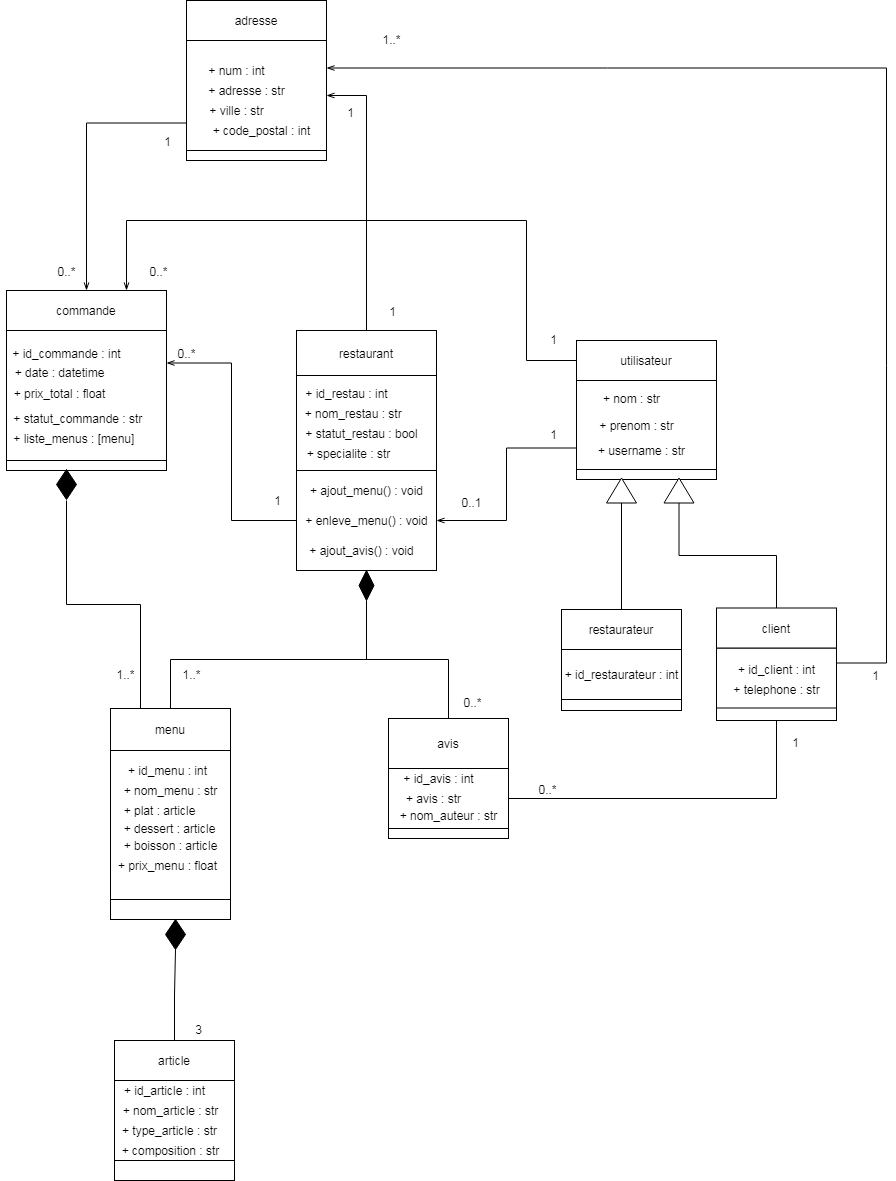

The diagram above was exported from draw.io. Its source (the exported page's mxGraphModel, read from the mxfile embedded in the PNG):
<mxGraphModel dx="1223" dy="957" grid="1" gridSize="10" guides="1" tooltips="1" connect="1" arrows="1" fold="1" page="1" pageScale="1" pageWidth="827" pageHeight="1169" background="#ffffff" math="0" shadow="0">
  <root>
    <mxCell id="0" />
    <mxCell id="1" parent="0" />
    <mxCell id="32" value="" style="rounded=0;whiteSpace=wrap;html=1;" parent="1" vertex="1">
      <mxGeometry x="310" y="600" width="160" height="130" as="geometry" />
    </mxCell>
    <mxCell id="29" value="" style="rounded=0;whiteSpace=wrap;html=1;" parent="1" vertex="1">
      <mxGeometry x="600" y="640" width="140" height="100" as="geometry" />
    </mxCell>
    <mxCell id="27" value="" style="rounded=0;whiteSpace=wrap;html=1;" parent="1" vertex="1">
      <mxGeometry x="490" y="310" width="140" height="110" as="geometry" />
    </mxCell>
    <mxCell id="31" value="" style="rounded=0;whiteSpace=wrap;html=1;" parent="1" vertex="1">
      <mxGeometry x="310" y="730" width="160" height="10" as="geometry" />
    </mxCell>
    <mxCell id="46" style="edgeStyle=orthogonalEdgeStyle;rounded=0;orthogonalLoop=1;jettySize=auto;html=1;entryX=1;entryY=0.25;entryDx=0;entryDy=0;endArrow=openThin;endFill=0;strokeColor=#000000;" parent="1" source="28" target="32" edge="1">
      <mxGeometry relative="1" as="geometry" />
    </mxCell>
    <mxCell id="28" value="" style="rounded=0;whiteSpace=wrap;html=1;" parent="1" vertex="1">
      <mxGeometry x="600" y="740" width="140" height="100" as="geometry" />
    </mxCell>
    <mxCell id="44" style="edgeStyle=orthogonalEdgeStyle;rounded=0;orthogonalLoop=1;jettySize=auto;html=1;exitX=0;exitY=0.75;exitDx=0;exitDy=0;endArrow=openThin;endFill=0;strokeColor=#000000;" parent="1" source="27" target="33" edge="1">
      <mxGeometry relative="1" as="geometry" />
    </mxCell>
    <mxCell id="26" value="" style="rounded=0;whiteSpace=wrap;html=1;" parent="1" vertex="1">
      <mxGeometry x="490" y="420" width="140" height="10" as="geometry" />
    </mxCell>
    <mxCell id="2" value="utilisateur" style="rounded=0;whiteSpace=wrap;html=1;" parent="1" vertex="1">
      <mxGeometry x="880" y="610" width="140" height="40" as="geometry" />
    </mxCell>
    <mxCell id="3" value="" style="rounded=0;whiteSpace=wrap;html=1;" parent="1" vertex="1">
      <mxGeometry x="880" y="650" width="140" height="90" as="geometry" />
    </mxCell>
    <mxCell id="41" style="edgeStyle=orthogonalEdgeStyle;rounded=0;orthogonalLoop=1;jettySize=auto;html=1;exitX=0;exitY=0.5;exitDx=0;exitDy=0;entryX=0.75;entryY=0;entryDx=0;entryDy=0;endArrow=openThin;endFill=0;strokeColor=#000000;" parent="1" source="2" target="33" edge="1">
      <mxGeometry relative="1" as="geometry">
        <Array as="points">
          <mxPoint x="830" y="630" />
          <mxPoint x="830" y="490" />
          <mxPoint x="430" y="490" />
        </Array>
      </mxGeometry>
    </mxCell>
    <mxCell id="42" style="edgeStyle=orthogonalEdgeStyle;rounded=0;orthogonalLoop=1;jettySize=auto;html=1;exitX=0;exitY=0.75;exitDx=0;exitDy=0;entryX=1;entryY=0.5;entryDx=0;entryDy=0;endArrow=openThin;endFill=0;strokeColor=#000000;" parent="1" source="3" target="28" edge="1">
      <mxGeometry relative="1" as="geometry" />
    </mxCell>
    <mxCell id="43" style="edgeStyle=orthogonalEdgeStyle;rounded=0;orthogonalLoop=1;jettySize=auto;html=1;endArrow=openThin;endFill=0;strokeColor=#000000;entryX=1;entryY=0.25;entryDx=0;entryDy=0;exitX=1;exitY=0.25;exitDx=0;exitDy=0;" parent="1" source="124" target="27" edge="1">
      <mxGeometry relative="1" as="geometry">
        <mxPoint x="490" y="360" as="targetPoint" />
        <mxPoint x="950" y="560" as="sourcePoint" />
        <Array as="points">
          <mxPoint x="1190" y="933" />
          <mxPoint x="1190" y="338" />
        </Array>
      </mxGeometry>
    </mxCell>
    <mxCell id="87" style="edgeStyle=orthogonalEdgeStyle;rounded=0;orthogonalLoop=1;jettySize=auto;html=1;exitX=0.5;exitY=1;exitDx=0;exitDy=0;entryX=1;entryY=0.5;entryDx=0;entryDy=0;endArrow=openThin;endFill=0;strokeWidth=1;strokeColor=#000000;" parent="1" target="60" edge="1">
      <mxGeometry relative="1" as="geometry">
        <Array as="points">
          <mxPoint x="1080" y="1068" />
        </Array>
      </mxGeometry>
    </mxCell>
    <mxCell id="4" value="" style="rounded=0;whiteSpace=wrap;html=1;" parent="1" vertex="1">
      <mxGeometry x="880" y="739" width="140" height="10" as="geometry" />
    </mxCell>
    <mxCell id="5" value="+ nom : str" style="text;html=1;align=center;verticalAlign=middle;resizable=0;points=[];autosize=1;strokeColor=none;" parent="1" vertex="1">
      <mxGeometry x="900" y="658" width="70" height="20" as="geometry" />
    </mxCell>
    <mxCell id="9" value="+ prenom : str" style="text;html=1;align=center;verticalAlign=middle;resizable=0;points=[];autosize=1;strokeColor=none;" parent="1" vertex="1">
      <mxGeometry x="895" y="685" width="90" height="20" as="geometry" />
    </mxCell>
    <mxCell id="12" value="+ adresse : str" style="text;html=1;align=center;verticalAlign=middle;resizable=0;points=[];autosize=1;strokeColor=none;" parent="1" vertex="1">
      <mxGeometry x="505" y="350" width="90" height="20" as="geometry" />
    </mxCell>
    <mxCell id="13" value="+ num : int" style="text;html=1;align=center;verticalAlign=middle;resizable=0;points=[];autosize=1;strokeColor=none;" parent="1" vertex="1">
      <mxGeometry x="505" y="330" width="70" height="20" as="geometry" />
    </mxCell>
    <mxCell id="14" value="+ code_postal : int" style="text;html=1;align=center;verticalAlign=middle;resizable=0;points=[];autosize=1;strokeColor=none;" parent="1" vertex="1">
      <mxGeometry x="510" y="390" width="110" height="20" as="geometry" />
    </mxCell>
    <mxCell id="15" value="+ ville : str" style="text;html=1;align=center;verticalAlign=middle;resizable=0;points=[];autosize=1;strokeColor=none;" parent="1" vertex="1">
      <mxGeometry x="505" y="370" width="70" height="20" as="geometry" />
    </mxCell>
    <mxCell id="18" value="+ ajout_menu() : void" style="text;html=1;align=center;verticalAlign=middle;resizable=0;points=[];autosize=1;strokeColor=none;" parent="1" vertex="1">
      <mxGeometry x="605" y="750" width="130" height="20" as="geometry" />
    </mxCell>
    <mxCell id="20" value="&amp;nbsp; + statut_commande : str" style="text;html=1;align=center;verticalAlign=middle;resizable=0;points=[];autosize=1;strokeColor=none;" parent="1" vertex="1">
      <mxGeometry x="308" y="678" width="140" height="20" as="geometry" />
    </mxCell>
    <mxCell id="23" value="+ ajout_avis() : void" style="text;html=1;align=center;verticalAlign=middle;resizable=0;points=[];autosize=1;strokeColor=none;" parent="1" vertex="1">
      <mxGeometry x="605" y="810" width="120" height="20" as="geometry" />
    </mxCell>
    <mxCell id="24" value="+ enleve_menu() : void" style="text;html=1;align=center;verticalAlign=middle;resizable=0;points=[];autosize=1;strokeColor=none;" parent="1" vertex="1">
      <mxGeometry x="600" y="780" width="140" height="20" as="geometry" />
    </mxCell>
    <mxCell id="25" value="adresse" style="rounded=0;whiteSpace=wrap;html=1;" parent="1" vertex="1">
      <mxGeometry x="490" y="270" width="140" height="40" as="geometry" />
    </mxCell>
    <mxCell id="45" style="edgeStyle=orthogonalEdgeStyle;rounded=0;orthogonalLoop=1;jettySize=auto;html=1;exitX=0.5;exitY=0;exitDx=0;exitDy=0;entryX=1;entryY=0.5;entryDx=0;entryDy=0;endArrow=openThin;endFill=0;strokeColor=#000000;" parent="1" source="30" target="27" edge="1">
      <mxGeometry relative="1" as="geometry" />
    </mxCell>
    <mxCell id="30" value="restaurant" style="rounded=0;whiteSpace=wrap;html=1;" parent="1" vertex="1">
      <mxGeometry x="600" y="600" width="140" height="45" as="geometry" />
    </mxCell>
    <mxCell id="33" value="commande" style="rounded=0;whiteSpace=wrap;html=1;" parent="1" vertex="1">
      <mxGeometry x="310" y="560" width="160" height="40" as="geometry" />
    </mxCell>
    <mxCell id="34" value="+ prix_total : float" style="text;html=1;align=center;verticalAlign=middle;resizable=0;points=[];autosize=1;strokeColor=none;" parent="1" vertex="1">
      <mxGeometry x="308" y="652.5" width="110" height="20" as="geometry" />
    </mxCell>
    <mxCell id="35" value="&lt;font color=&quot;#000000&quot;&gt;1&lt;/font&gt;" style="text;html=1;align=center;verticalAlign=middle;resizable=0;points=[];autosize=1;strokeColor=none;" parent="1" vertex="1">
      <mxGeometry x="687" y="572" width="17" height="17" as="geometry" />
    </mxCell>
    <mxCell id="36" value="&lt;font color=&quot;#000000&quot;&gt;1&lt;/font&gt;" style="text;html=1;align=center;verticalAlign=middle;resizable=0;points=[];autosize=1;strokeColor=none;" parent="1" vertex="1">
      <mxGeometry x="1170" y="937" width="17" height="17" as="geometry" />
    </mxCell>
    <mxCell id="37" value="&lt;font color=&quot;#000000&quot;&gt;1&lt;/font&gt;" style="text;html=1;align=center;verticalAlign=middle;resizable=0;points=[];autosize=1;strokeColor=none;" parent="1" vertex="1">
      <mxGeometry x="848" y="600" width="17" height="17" as="geometry" />
    </mxCell>
    <mxCell id="38" value="+ statut_restau : bool" style="text;html=1;align=center;verticalAlign=middle;resizable=0;points=[];autosize=1;strokeColor=none;" parent="1" vertex="1">
      <mxGeometry x="600" y="692.5" width="130" height="20" as="geometry" />
    </mxCell>
    <mxCell id="39" value="+ date : datetime" style="text;html=1;align=center;verticalAlign=middle;resizable=0;points=[];autosize=1;strokeColor=none;" parent="1" vertex="1">
      <mxGeometry x="308" y="631.5" width="110" height="20" as="geometry" />
    </mxCell>
    <mxCell id="47" value="&lt;font color=&quot;#000000&quot;&gt;0..*&lt;/font&gt;" style="text;html=1;align=center;verticalAlign=middle;resizable=0;points=[];autosize=1;strokeColor=none;" parent="1" vertex="1">
      <mxGeometry x="448" y="532" width="28" height="17" as="geometry" />
    </mxCell>
    <mxCell id="48" value="&lt;font color=&quot;#000000&quot;&gt;1&lt;/font&gt;" style="text;html=1;align=center;verticalAlign=middle;resizable=0;points=[];autosize=1;strokeColor=none;" parent="1" vertex="1">
      <mxGeometry x="848" y="695.5" width="17" height="17" as="geometry" />
    </mxCell>
    <mxCell id="50" value="&lt;font color=&quot;#000000&quot;&gt;1&lt;/font&gt;" style="text;html=1;align=center;verticalAlign=middle;resizable=0;points=[];autosize=1;strokeColor=none;" parent="1" vertex="1">
      <mxGeometry x="572" y="762" width="17" height="17" as="geometry" />
    </mxCell>
    <mxCell id="51" value="&lt;font color=&quot;#000000&quot;&gt;1&lt;/font&gt;" style="text;html=1;align=center;verticalAlign=middle;resizable=0;points=[];autosize=1;strokeColor=none;" parent="1" vertex="1">
      <mxGeometry x="462" y="402" width="17" height="17" as="geometry" />
    </mxCell>
    <mxCell id="52" value="&lt;font color=&quot;#000000&quot;&gt;1..*&lt;/font&gt;" style="text;html=1;align=center;verticalAlign=middle;resizable=0;points=[];autosize=1;strokeColor=none;" parent="1" vertex="1">
      <mxGeometry x="681" y="300" width="28" height="17" as="geometry" />
    </mxCell>
    <mxCell id="53" value="&lt;font color=&quot;#000000&quot;&gt;0..*&lt;/font&gt;" style="text;html=1;align=center;verticalAlign=middle;resizable=0;points=[];autosize=1;strokeColor=none;" parent="1" vertex="1">
      <mxGeometry x="356" y="532" width="28" height="17" as="geometry" />
    </mxCell>
    <mxCell id="54" value="&lt;font color=&quot;#000000&quot;&gt;0..*&lt;/font&gt;" style="text;html=1;align=center;verticalAlign=middle;resizable=0;points=[];autosize=1;strokeColor=none;" parent="1" vertex="1">
      <mxGeometry x="476" y="614.5" width="28" height="17" as="geometry" />
    </mxCell>
    <mxCell id="55" value="&lt;font color=&quot;#000000&quot;&gt;1&lt;/font&gt;" style="text;html=1;align=center;verticalAlign=middle;resizable=0;points=[];autosize=1;strokeColor=none;" parent="1" vertex="1">
      <mxGeometry x="645.5" y="373" width="17" height="17" as="geometry" />
    </mxCell>
    <mxCell id="56" value="+ id_restau : int" style="text;html=1;align=center;verticalAlign=middle;resizable=0;points=[];autosize=1;strokeColor=none;" parent="1" vertex="1">
      <mxGeometry x="600" y="652.5" width="100" height="20" as="geometry" />
    </mxCell>
    <mxCell id="57" value="+ id_commande : int" style="text;html=1;align=center;verticalAlign=middle;resizable=0;points=[];autosize=1;strokeColor=none;" parent="1" vertex="1">
      <mxGeometry x="310" y="612.5" width="120" height="20" as="geometry" />
    </mxCell>
    <mxCell id="58" value="&amp;nbsp;+ nom_restau : str" style="text;html=1;align=center;verticalAlign=middle;resizable=0;points=[];autosize=1;strokeColor=none;" parent="1" vertex="1">
      <mxGeometry x="595" y="672.5" width="120" height="20" as="geometry" />
    </mxCell>
    <mxCell id="59" value="" style="rounded=0;whiteSpace=wrap;html=1;" parent="1" vertex="1">
      <mxGeometry x="692" y="1098" width="120" height="10" as="geometry" />
    </mxCell>
    <mxCell id="60" value="" style="rounded=0;whiteSpace=wrap;html=1;" parent="1" vertex="1">
      <mxGeometry x="692" y="1038" width="120" height="60" as="geometry" />
    </mxCell>
    <mxCell id="61" value="avis" style="rounded=0;whiteSpace=wrap;html=1;" parent="1" vertex="1">
      <mxGeometry x="692" y="988" width="120" height="50" as="geometry" />
    </mxCell>
    <mxCell id="62" value="&lt;font color=&quot;#000000&quot;&gt;0..1&lt;/font&gt;" style="text;html=1;align=center;verticalAlign=middle;resizable=0;points=[];autosize=1;strokeColor=none;" parent="1" vertex="1">
      <mxGeometry x="760" y="763" width="30" height="17" as="geometry" />
    </mxCell>
    <mxCell id="71" style="edgeStyle=orthogonalEdgeStyle;rounded=0;orthogonalLoop=1;jettySize=auto;html=1;exitX=0.5;exitY=1;exitDx=0;exitDy=0;entryX=0.5;entryY=0;entryDx=0;entryDy=0;endArrow=none;endFill=0;strokeWidth=1;strokeColor=#000000;" parent="1" source="64" target="61" edge="1">
      <mxGeometry relative="1" as="geometry" />
    </mxCell>
    <mxCell id="64" value="" style="rhombus;whiteSpace=wrap;html=1;fillColor=#000000;" parent="1" vertex="1">
      <mxGeometry x="662.5" y="840" width="15" height="30" as="geometry" />
    </mxCell>
    <mxCell id="139" style="edgeStyle=orthogonalEdgeStyle;rounded=0;orthogonalLoop=1;jettySize=auto;html=1;exitX=0.25;exitY=0;exitDx=0;exitDy=0;entryX=0.5;entryY=1;entryDx=0;entryDy=0;endArrow=none;endFill=0;strokeColor=#000000;" parent="1" target="140" edge="1">
      <mxGeometry relative="1" as="geometry" />
    </mxCell>
    <mxCell id="122" style="edgeStyle=orthogonalEdgeStyle;rounded=0;orthogonalLoop=1;jettySize=auto;html=1;exitX=0;exitY=1;exitDx=0;exitDy=0;" parent="1" edge="1">
      <mxGeometry relative="1" as="geometry">
        <mxPoint x="444" y="1178.3333333333335" as="targetPoint" />
      </mxGeometry>
    </mxCell>
    <mxCell id="151" style="edgeStyle=orthogonalEdgeStyle;rounded=0;orthogonalLoop=1;jettySize=auto;html=1;exitX=0.5;exitY=1;exitDx=0;exitDy=0;entryX=1;entryY=0.5;entryDx=0;entryDy=0;endArrow=none;endFill=0;strokeColor=#000000;" parent="1" source="123" target="60" edge="1">
      <mxGeometry relative="1" as="geometry" />
    </mxCell>
    <mxCell id="123" value="" style="rounded=0;whiteSpace=wrap;html=1;" parent="1" vertex="1">
      <mxGeometry x="1020" y="976.5" width="120" height="13.5" as="geometry" />
    </mxCell>
    <mxCell id="124" value="" style="rounded=0;whiteSpace=wrap;html=1;" parent="1" vertex="1">
      <mxGeometry x="1020" y="917.5" width="120" height="60" as="geometry" />
    </mxCell>
    <mxCell id="129" style="edgeStyle=orthogonalEdgeStyle;rounded=0;orthogonalLoop=1;jettySize=auto;html=1;exitX=0.5;exitY=0;exitDx=0;exitDy=0;entryX=0;entryY=0.5;entryDx=0;entryDy=0;endArrow=none;endFill=0;strokeColor=#000000;" parent="1" source="125" target="132" edge="1">
      <mxGeometry relative="1" as="geometry">
        <mxPoint x="1080" y="779.9999999999998" as="targetPoint" />
      </mxGeometry>
    </mxCell>
    <mxCell id="125" value="client" style="rounded=0;whiteSpace=wrap;html=1;" parent="1" vertex="1">
      <mxGeometry x="1020" y="877.5" width="120" height="40" as="geometry" />
    </mxCell>
    <mxCell id="128" value="" style="triangle;whiteSpace=wrap;html=1;rotation=-90;" parent="1" vertex="1">
      <mxGeometry x="912.5" y="745" width="25" height="30" as="geometry" />
    </mxCell>
    <mxCell id="132" value="" style="triangle;whiteSpace=wrap;html=1;rotation=-90;" parent="1" vertex="1">
      <mxGeometry x="970" y="745" width="25" height="30" as="geometry" />
    </mxCell>
    <mxCell id="133" value="" style="rounded=0;whiteSpace=wrap;html=1;" parent="1" vertex="1">
      <mxGeometry x="865" y="969" width="120" height="11" as="geometry" />
    </mxCell>
    <mxCell id="134" value="" style="rounded=0;whiteSpace=wrap;html=1;" parent="1" vertex="1">
      <mxGeometry x="865" y="919" width="120" height="50" as="geometry" />
    </mxCell>
    <mxCell id="136" style="edgeStyle=orthogonalEdgeStyle;rounded=0;orthogonalLoop=1;jettySize=auto;html=1;exitX=0.5;exitY=0;exitDx=0;exitDy=0;endArrow=none;endFill=0;strokeColor=#000000;entryX=0;entryY=0.5;entryDx=0;entryDy=0;" parent="1" source="135" target="128" edge="1">
      <mxGeometry relative="1" as="geometry">
        <mxPoint x="930" y="780" as="targetPoint" />
      </mxGeometry>
    </mxCell>
    <mxCell id="135" value="restaurateur" style="rounded=0;whiteSpace=wrap;html=1;" parent="1" vertex="1">
      <mxGeometry x="865" y="879" width="120" height="40" as="geometry" />
    </mxCell>
    <mxCell id="137" value="+ id_restaurateur : int" style="text;html=1;align=center;verticalAlign=middle;resizable=0;points=[];autosize=1;strokeColor=none;" parent="1" vertex="1">
      <mxGeometry x="860" y="934" width="130" height="20" as="geometry" />
    </mxCell>
    <mxCell id="138" value="+ nom_auteur : str" style="text;html=1;align=center;verticalAlign=middle;resizable=0;points=[];autosize=1;strokeColor=none;" parent="1" vertex="1">
      <mxGeometry x="697" y="1075" width="110" height="20" as="geometry" />
    </mxCell>
    <mxCell id="140" value="" style="rhombus;whiteSpace=wrap;html=1;fillColor=#000000;" parent="1" vertex="1">
      <mxGeometry x="360" y="739" width="20" height="30" as="geometry" />
    </mxCell>
    <mxCell id="143" value="" style="rounded=0;whiteSpace=wrap;html=1;" parent="1" vertex="1">
      <mxGeometry x="414" y="1020" width="120" height="150" as="geometry" />
    </mxCell>
    <mxCell id="149" style="edgeStyle=orthogonalEdgeStyle;rounded=0;orthogonalLoop=1;jettySize=auto;html=1;exitX=0.5;exitY=0;exitDx=0;exitDy=0;endArrow=none;endFill=0;strokeColor=#000000;" parent="1" source="144" edge="1">
      <mxGeometry relative="1" as="geometry">
        <mxPoint x="670" y="880.0000000000002" as="targetPoint" />
      </mxGeometry>
    </mxCell>
    <mxCell id="152" style="edgeStyle=orthogonalEdgeStyle;rounded=0;orthogonalLoop=1;jettySize=auto;html=1;exitX=0.25;exitY=0;exitDx=0;exitDy=0;endArrow=none;endFill=0;strokeColor=#000000;" parent="1" source="144" edge="1">
      <mxGeometry relative="1" as="geometry">
        <mxPoint x="370" y="770.0000000000002" as="targetPoint" />
      </mxGeometry>
    </mxCell>
    <mxCell id="144" value="menu" style="rounded=0;whiteSpace=wrap;html=1;" parent="1" vertex="1">
      <mxGeometry x="414" y="978" width="120" height="42" as="geometry" />
    </mxCell>
    <mxCell id="172" style="edgeStyle=orthogonalEdgeStyle;rounded=0;orthogonalLoop=1;jettySize=auto;html=1;exitX=0.5;exitY=0;exitDx=0;exitDy=0;entryX=0.5;entryY=1;entryDx=0;entryDy=0;endArrow=none;endFill=0;strokeColor=#000000;" parent="1" source="145" target="171" edge="1">
      <mxGeometry relative="1" as="geometry" />
    </mxCell>
    <mxCell id="145" value="article" style="rounded=0;whiteSpace=wrap;html=1;" parent="1" vertex="1">
      <mxGeometry x="418" y="1310" width="120" height="40" as="geometry" />
    </mxCell>
    <mxCell id="146" value="" style="rounded=0;whiteSpace=wrap;html=1;" parent="1" vertex="1">
      <mxGeometry x="414" y="1169" width="120" height="20" as="geometry" />
    </mxCell>
    <mxCell id="147" value="" style="rounded=0;whiteSpace=wrap;html=1;" parent="1" vertex="1">
      <mxGeometry x="418" y="1350" width="120" height="80" as="geometry" />
    </mxCell>
    <mxCell id="148" value="" style="rounded=0;whiteSpace=wrap;html=1;" parent="1" vertex="1">
      <mxGeometry x="418" y="1430" width="120" height="20" as="geometry" />
    </mxCell>
    <mxCell id="153" value="&lt;font color=&quot;#000000&quot;&gt;1..*&lt;/font&gt;" style="text;html=1;align=center;verticalAlign=middle;resizable=0;points=[];autosize=1;strokeColor=none;" parent="1" vertex="1">
      <mxGeometry x="414" y="934" width="30" height="20" as="geometry" />
    </mxCell>
    <mxCell id="154" value="&lt;font color=&quot;#000000&quot;&gt;0..*&lt;/font&gt;" style="text;html=1;align=center;verticalAlign=middle;resizable=0;points=[];autosize=1;strokeColor=none;" parent="1" vertex="1">
      <mxGeometry x="762" y="963" width="28" height="17" as="geometry" />
    </mxCell>
    <mxCell id="155" value="&lt;font color=&quot;#000000&quot;&gt;0..*&lt;/font&gt;" style="text;html=1;align=center;verticalAlign=middle;resizable=0;points=[];autosize=1;strokeColor=none;" parent="1" vertex="1">
      <mxGeometry x="837" y="1050" width="28" height="17" as="geometry" />
    </mxCell>
    <mxCell id="156" value="+ telephone : str" style="text;html=1;align=center;verticalAlign=middle;resizable=0;points=[];autosize=1;strokeColor=none;" parent="1" vertex="1">
      <mxGeometry x="1030" y="949" width="100" height="20" as="geometry" />
    </mxCell>
    <mxCell id="157" value="+ id_client : int" style="text;html=1;align=center;verticalAlign=middle;resizable=0;points=[];autosize=1;strokeColor=none;" parent="1" vertex="1">
      <mxGeometry x="1035" y="929" width="90" height="20" as="geometry" />
    </mxCell>
    <mxCell id="158" value="&lt;font color=&quot;#000000&quot;&gt;1..*&lt;/font&gt;" style="text;html=1;align=center;verticalAlign=middle;resizable=0;points=[];autosize=1;strokeColor=none;" parent="1" vertex="1">
      <mxGeometry x="480" y="934" width="30" height="20" as="geometry" />
    </mxCell>
    <mxCell id="159" value="+ id_avis : int" style="text;html=1;align=center;verticalAlign=middle;resizable=0;points=[];autosize=1;strokeColor=none;" parent="1" vertex="1">
      <mxGeometry x="697" y="1038" width="90" height="20" as="geometry" />
    </mxCell>
    <mxCell id="160" value="+ avis : str" style="text;html=1;align=center;verticalAlign=middle;resizable=0;points=[];autosize=1;strokeColor=none;" parent="1" vertex="1">
      <mxGeometry x="702" y="1058" width="70" height="20" as="geometry" />
    </mxCell>
    <mxCell id="161" value="+ id_menu : int" style="text;html=1;align=center;verticalAlign=middle;resizable=0;points=[];autosize=1;strokeColor=none;" parent="1" vertex="1">
      <mxGeometry x="425.5" y="1030" width="90" height="20" as="geometry" />
    </mxCell>
    <mxCell id="162" value="+ nom_menu : str" style="text;html=1;align=center;verticalAlign=middle;resizable=0;points=[];autosize=1;strokeColor=none;" parent="1" vertex="1">
      <mxGeometry x="419" y="1050" width="110" height="20" as="geometry" />
    </mxCell>
    <mxCell id="163" value="+ plat : article" style="text;html=1;align=center;verticalAlign=middle;resizable=0;points=[];autosize=1;strokeColor=none;" parent="1" vertex="1">
      <mxGeometry x="418" y="1070" width="90" height="20" as="geometry" />
    </mxCell>
    <mxCell id="164" value="+ dessert : article" style="text;html=1;align=center;verticalAlign=middle;resizable=0;points=[];autosize=1;strokeColor=none;" parent="1" vertex="1">
      <mxGeometry x="418" y="1088" width="110" height="20" as="geometry" />
    </mxCell>
    <mxCell id="165" value="+ boisson : article" style="text;html=1;align=center;verticalAlign=middle;resizable=0;points=[];autosize=1;strokeColor=none;" parent="1" vertex="1">
      <mxGeometry x="419" y="1105" width="110" height="20" as="geometry" />
    </mxCell>
    <mxCell id="166" value="+ prix_menu : float" style="text;html=1;align=center;verticalAlign=middle;resizable=0;points=[];autosize=1;strokeColor=none;" parent="1" vertex="1">
      <mxGeometry x="415.5" y="1125" width="110" height="20" as="geometry" />
    </mxCell>
    <mxCell id="167" value="+ specialite : str" style="text;html=1;align=center;verticalAlign=middle;resizable=0;points=[];autosize=1;strokeColor=none;" parent="1" vertex="1">
      <mxGeometry x="602" y="712.5" width="100" height="20" as="geometry" />
    </mxCell>
    <mxCell id="168" value="+ id_article : int" style="text;html=1;align=center;verticalAlign=middle;resizable=0;points=[];autosize=1;strokeColor=none;" parent="1" vertex="1">
      <mxGeometry x="418" y="1350" width="100" height="20" as="geometry" />
    </mxCell>
    <mxCell id="169" value="+ nom_article : str" style="text;html=1;align=center;verticalAlign=middle;resizable=0;points=[];autosize=1;strokeColor=none;" parent="1" vertex="1">
      <mxGeometry x="419" y="1370" width="110" height="20" as="geometry" />
    </mxCell>
    <mxCell id="170" value="+ type_article : str" style="text;html=1;align=center;verticalAlign=middle;resizable=0;points=[];autosize=1;strokeColor=none;" parent="1" vertex="1">
      <mxGeometry x="418" y="1390" width="110" height="20" as="geometry" />
    </mxCell>
    <mxCell id="171" value="" style="rhombus;whiteSpace=wrap;html=1;fillColor=#000000;" parent="1" vertex="1">
      <mxGeometry x="469" y="1189" width="20" height="30" as="geometry" />
    </mxCell>
    <mxCell id="173" value="&lt;font color=&quot;#000000&quot;&gt;3&lt;/font&gt;" style="text;html=1;align=center;verticalAlign=middle;resizable=0;points=[];autosize=1;strokeColor=none;" parent="1" vertex="1">
      <mxGeometry x="492" y="1289" width="20" height="20" as="geometry" />
    </mxCell>
    <mxCell id="174" value="&lt;font color=&quot;#000000&quot;&gt;1&lt;/font&gt;" style="text;html=1;align=center;verticalAlign=middle;resizable=0;points=[];autosize=1;strokeColor=none;" parent="1" vertex="1">
      <mxGeometry x="1090" y="1003" width="17" height="17" as="geometry" />
    </mxCell>
    <mxCell id="175" value="&amp;nbsp; + liste_menus : [menu]" style="text;html=1;align=center;verticalAlign=middle;resizable=0;points=[];autosize=1;strokeColor=none;" parent="1" vertex="1">
      <mxGeometry x="304" y="698" width="140" height="20" as="geometry" />
    </mxCell>
    <mxCell id="176" value="+ composition : str" style="text;html=1;align=center;verticalAlign=middle;resizable=0;points=[];autosize=1;strokeColor=none;" vertex="1" parent="1">
      <mxGeometry x="419" y="1410" width="110" height="20" as="geometry" />
    </mxCell>
    <mxCell id="177" value="+ username : str" style="text;html=1;align=center;verticalAlign=middle;resizable=0;points=[];autosize=1;strokeColor=none;" vertex="1" parent="1">
      <mxGeometry x="895" y="710" width="100" height="20" as="geometry" />
    </mxCell>
  </root>
</mxGraphModel>